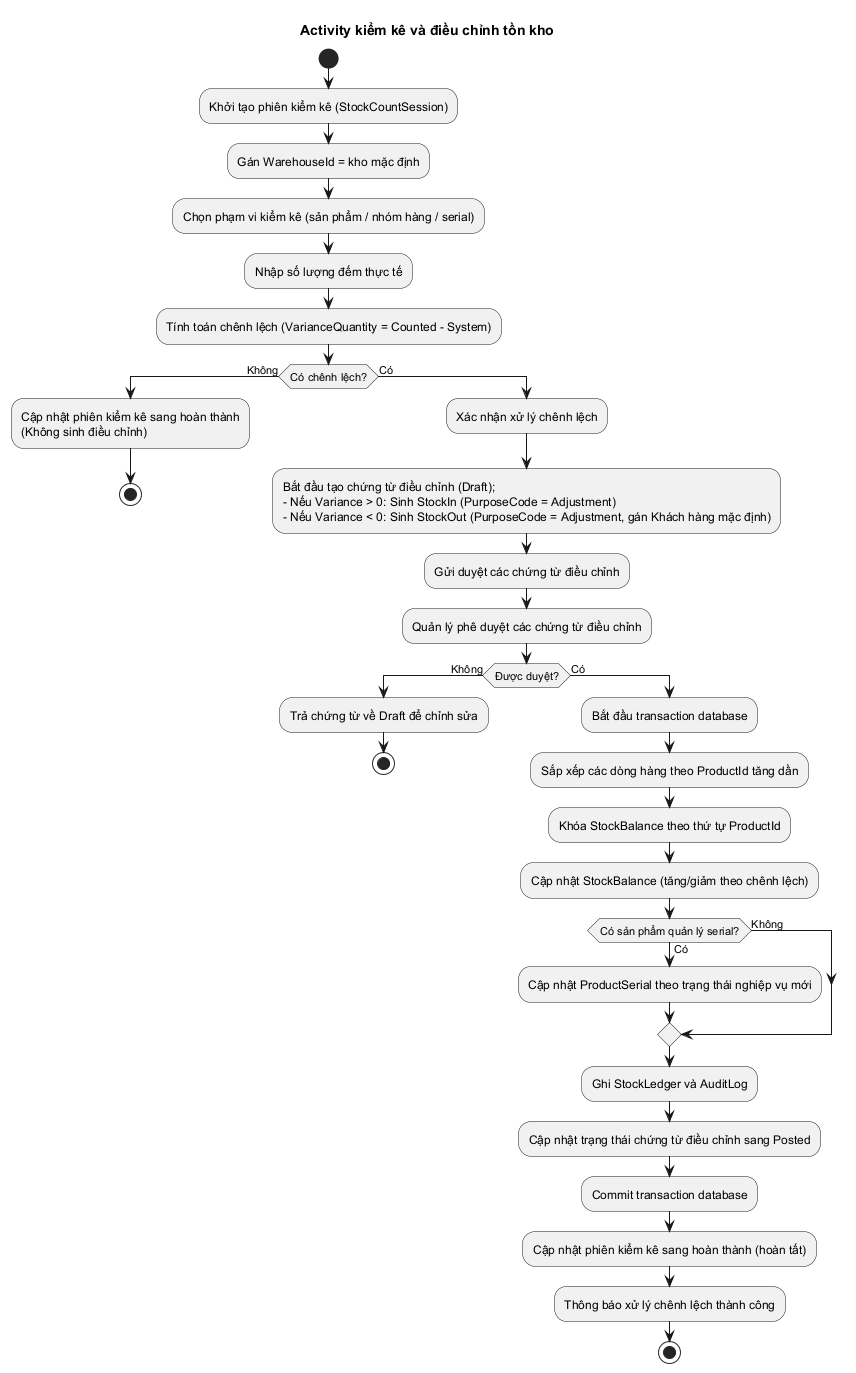

The diagram above was rendered by PlantUML. Its source (embedded in the PNG):
@startuml Activity_KiemKe_DieuChinh
title Activity kiểm kê và điều chỉnh tồn kho

start
:Khởi tạo phiên kiểm kê (StockCountSession);
:Gán WarehouseId = kho mặc định;
:Chọn phạm vi kiểm kê (sản phẩm / nhóm hàng / serial);
:Nhập số lượng đếm thực tế;
:Tính toán chênh lệch (VarianceQuantity = Counted - System);
if (Có chênh lệch?) then (Không)
  :Cập nhật phiên kiểm kê sang hoàn thành\n(Không sinh điều chỉnh);
  stop
else (Có)
  :Xác nhận xử lý chênh lệch;
  :Bắt đầu tạo chứng từ điều chỉnh (Draft);\n- Nếu Variance > 0: Sinh StockIn (PurposeCode = Adjustment)\n- Nếu Variance < 0: Sinh StockOut (PurposeCode = Adjustment, gán Khách hàng mặc định);
  :Gửi duyệt các chứng từ điều chỉnh;
  :Quản lý phê duyệt các chứng từ điều chỉnh;
  if (Được duyệt?) then (Không)
    :Trả chứng từ về Draft để chỉnh sửa;
    stop
  else (Có)
    :Bắt đầu transaction database;
    :Sắp xếp các dòng hàng theo ProductId tăng dần;
    :Khóa StockBalance theo thứ tự ProductId;
    :Cập nhật StockBalance (tăng/giảm theo chênh lệch);
    if (Có sản phẩm quản lý serial?) then (Có)
      :Cập nhật ProductSerial theo trạng thái nghiệp vụ mới;
    else (Không)
    endif
    :Ghi StockLedger và AuditLog;
    :Cập nhật trạng thái chứng từ điều chỉnh sang Posted;
    :Commit transaction database;
    :Cập nhật phiên kiểm kê sang hoàn thành (hoàn tất);
    :Thông báo xử lý chênh lệch thành công;
    stop
  endif
endif
@enduml